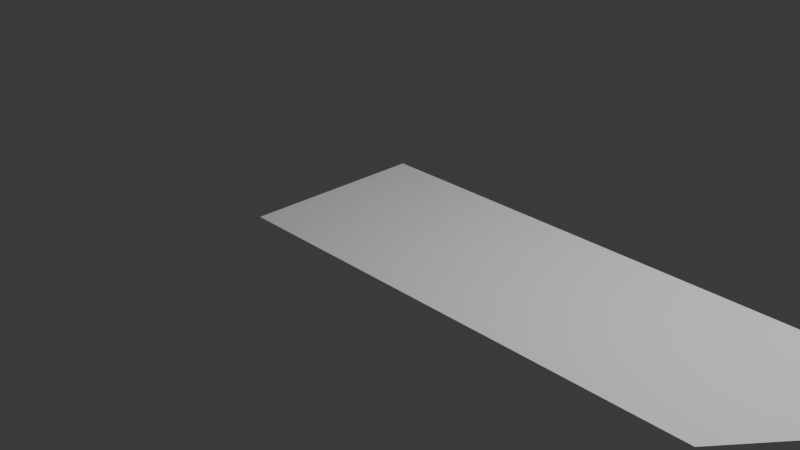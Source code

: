 # Source: untitled.blend  (saved by Blender 4.0.36; exported with 4.5.12 LTS)
import bpy
from mathutils import Matrix  # noqa: F401  (used for matrix-valued properties, if any)

bpy.ops.wm.read_factory_settings(use_empty=True)
scene = bpy.context.scene
scene.name = 'Scene'

# ---- collections
col_collection = bpy.data.collections.new('Collection'); scene.collection.children.link(col_collection)

# ---- world
world_world = bpy.data.worlds.new('World'); scene.world = world_world
world_world.use_nodes = True; world_world.node_tree.nodes.clear()
_N = world_world.node_tree.nodes; _L = world_world.node_tree.links
n0 = _N.new('ShaderNodeOutputWorld'); n0.name = 'World Output'; n0.location = (300, 300)
n1 = _N.new('ShaderNodeBackground'); n1.name = 'Background'; n1.location = (10, 300)
n1.inputs[0].default_value = (0.05088, 0.05088, 0.05088, 1.0)
_L.new(n1.outputs[0], n0.inputs[0])
n0.is_active_output = True
world_world.color = (0.05088, 0.05088, 0.05088)
world_world.use_sun_shadow = False
world_world.sun_shadow_jitter_overblur = 0.0

# ---- cameras
cam_camera = bpy.data.cameras.new('Camera')
cam_camera.clip_end = 100.0
cam_camera.ortho_scale = 7.314

# ---- lights
light_light = bpy.data.lights.new('Light', 'POINT')
light_light.transmission_factor = 0.0
light_light.use_soft_falloff = False
light_light.energy = 1000.0
light_light.shadow_soft_size = 0.1
light_light.shadow_maximum_resolution = 0.006
light_light.use_absolute_resolution = True

# ---- meshes
me_plane = bpy.data.meshes.new('Plane')
me_plane.from_pydata([(-1.0, -1.0, 0.0), (1.0, -1.0, 0.0), (-1.0, 1.0, 0.0), (1.0, 1.0, 0.0), (-1.0, -1.0, 0.0), (1.0, -1.0, 0.0), (1.0, 1.0, 0.0), (1.0, -1.0, 0.0), (1.0, 1.0, 0.0), (1.0, -1.0, 0.0), (4.145, -1.0, 0.0), (4.145, 1.0, 0.0), (6.746, 2.351, 0.0), (6.746, 4.351, 0.0), (9.362, 2.351, 0.0), (9.362, 4.351, 0.0), (12.1, 5.495, 0.0), (12.1, 7.495, 0.0), (13.94, 5.495, 0.0), (13.94, 7.495, 0.0), (12.1, 25.8, 0.0), (13.94, 25.8, 0.0), (16.51, 32.23, 0.0), (18.36, 32.23, 0.0), (16.51, 33.79, 0.0), (18.36, 33.79, 0.0), (35.3, 32.23, 0.0), (35.3, 33.79, 0.0), (36.81, 32.23, 0.0), (36.81, 33.79, 0.0), (35.3, 36.89, 0.0), (36.81, 36.89, 0.0)], [(3, 6), (5, 7), (6, 8), (7, 9)], [(0, 1, 3, 2), (1, 0, 4, 5), (3, 1, 10, 11), (11, 10, 12, 13), (13, 12, 14, 15), (15, 14, 16, 17), (17, 16, 18, 19), (17, 19, 21, 20), (20, 21, 23, 22), (22, 23, 25, 24), (25, 23, 26, 27), (27, 26, 28, 29), (27, 29, 31, 30)])
_uv = me_plane.uv_layers.new(name='UVMap')
_uv.uv.foreach_set('vector', [0.0, 0.0, 1.0, 0.0, 1.0, 1.0, 0.0, 1.0, 1.0, 0.0, 0.0, 0.0, 0.0, 0.0, 1.0, 0.0, 1.0, 1.0, 1.0, 0.0, 1.0, 0.0, 1.0, 1.0, 1.0, 1.0, 1.0, 0.0, 1.0, 0.0, 1.0, 1.0, 1.0, 1.0, 1.0, 0.0, 1.0, 0.0, 1.0, 1.0, 1.0, 1.0, 1.0, 0.0, 1.0, 0.0, 1.0, 1.0, 1.0, 1.0, 1.0, 0.0, 1.0, 0.0, 1.0, 1.0, 1.0, 1.0, 1.0, 1.0, 1.0, 1.0, 1.0, 1.0, 1.0, 1.0, 1.0, 1.0, 1.0, 1.0, 1.0, 1.0, 1.0, 1.0, 1.0, 1.0, 1.0, 1.0, 1.0, 1.0, 1.0, 1.0, 1.0, 1.0, 1.0, 1.0, 1.0, 1.0, 1.0, 1.0, 1.0, 1.0, 1.0, 1.0, 1.0, 1.0, 1.0, 1.0, 1.0, 1.0, 1.0, 1.0, 1.0, 1.0])
me_plane.update()

# ---- objects
ob_plane = bpy.data.objects.new('Plane', me_plane)
ob_light = bpy.data.objects.new('Light', light_light)
ob_camera = bpy.data.objects.new('Camera', cam_camera)

# ---- transforms, parenting, visibility, modifiers, constraints
ob_plane.location = (0.0, 0.0, 0.0)
ob_light.location = (4.076, 1.005, 5.904)
ob_light.rotation_euler = (0.6503, 0.05522, 1.866)
ob_light.lock_rotations_4d = False
ob_light.empty_display_type = 'ARROWS'
ob_light.color = (0.0, 0.0, 0.0, 0.0)
ob_light.lineart.crease_threshold = 0.0
ob_camera.location = (7.359, -6.926, 4.958)
ob_camera.rotation_euler = (1.109, 0.0, 0.8149)
ob_camera.lock_rotations_4d = False
ob_camera.empty_display_type = 'ARROWS'
ob_camera.color = (0.0, 0.0, 0.0, 0.0)
ob_camera.display_type = 'WIRE'
ob_camera.lineart.crease_threshold = 0.0

# ---- collection membership
scene.collection.objects.link(ob_plane)
col_collection.objects.link(ob_light)
col_collection.objects.link(ob_camera)

# ---- scene / render settings (as saved in the file)
scene.camera = ob_camera
scene.frame_start = 1; scene.frame_end = 250; scene.frame_set(2)
scene.render.engine = 'BLENDER_EEVEE_NEXT'
scene.cycles.sampling_pattern = 'TABULATED_SOBOL'
bpy.context.view_layer.update()
